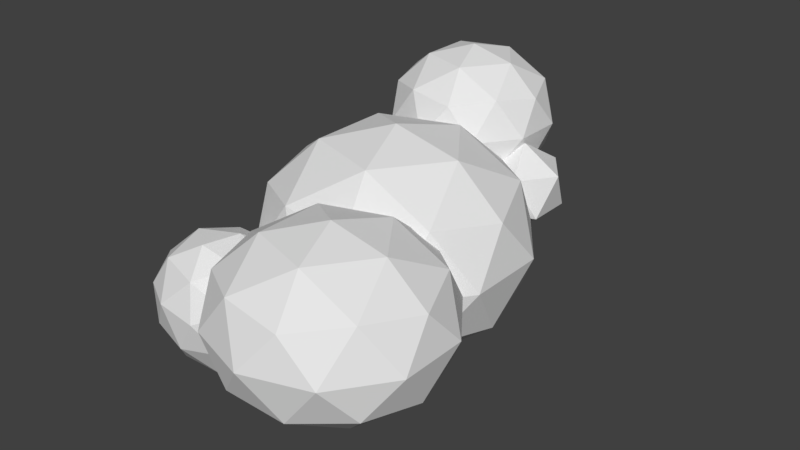 # Source: Cloud01.blend  (saved by Blender 2.79.0; exported with 4.5.12 LTS)
import bpy
from mathutils import Matrix  # noqa: F401  (used for matrix-valued properties, if any)

bpy.ops.wm.read_factory_settings(use_empty=True)
scene = bpy.context.scene
scene.name = 'Scene'

# ---- collections
col_collection_1 = bpy.data.collections.new('Collection 1'); scene.collection.children.link(col_collection_1)

# ---- world
world_world = bpy.data.worlds.new('World'); scene.world = world_world
world_world.color = (0.05088, 0.05088, 0.05088)
world_world.use_sun_shadow = False
world_world.sun_shadow_jitter_overblur = 0.0
world_world.cycles.sampling_method = 'MANUAL'

# ---- meshes
me_icosphere_001 = bpy.data.meshes.new('Icosphere.001')
me_icosphere_001.from_pydata([(0.0, 0.0, -1.0), (0.7236, -0.5257, -0.4472), (-0.2764, -0.8506, -0.4472), (-0.8944, 0.0, -0.4472), (-0.2764, 0.8506, -0.4472), (0.7236, 0.5257, -0.4472), (0.2764, -0.8506, 0.4472), (-0.7236, -0.5257, 0.4472), (-0.7236, 0.5257, 0.4472), (0.2764, 0.8506, 0.4472), (0.8944, 0.0, 0.4472), (0.0, 0.0, 1.0), (-0.1625, -0.5, -0.8507), (0.4253, -0.309, -0.8507), (0.2629, -0.809, -0.5257), (0.8506, 0.0, -0.5257), (0.4253, 0.309, -0.8507), (-0.5257, 0.0, -0.8507), (-0.6882, -0.5, -0.5257), (-0.1625, 0.5, -0.8507), (-0.6882, 0.5, -0.5257), (0.2629, 0.809, -0.5257), (0.9511, -0.309, 0.0), (0.9511, 0.309, 0.0), (0.0, -1.0, 0.0), (0.5878, -0.809, 0.0), (-0.9511, -0.309, 0.0), (-0.5878, -0.809, 0.0), (-0.5878, 0.809, 0.0), (-0.9511, 0.309, 0.0), (0.5878, 0.809, 0.0), (0.0, 1.0, 0.0), (0.6882, -0.5, 0.5257), (-0.2629, -0.809, 0.5257), (-0.8506, 0.0, 0.5257), (-0.2629, 0.809, 0.5257), (0.6882, 0.5, 0.5257), (0.1625, -0.5, 0.8507), (0.5257, 0.0, 0.8507), (-0.4253, -0.309, 0.8507), (-0.4253, 0.309, 0.8507), (0.1625, 0.5, 0.8507), (-0.7888, 0.566, -0.02244), (-0.49, 0.7087, -0.1513), (-0.5028, 0.5391, 0.2139), (-0.8101, 0.6072, 0.3925), (-0.9872, 0.819, 0.1376), (-0.7894, 0.8817, -0.1984), (-0.3267, 0.8382, 0.184), (-0.5245, 0.7754, 0.52), (-0.8239, 0.9484, 0.4729), (-0.8111, 1.118, 0.1077), (-0.5038, 1.05, -0.07085), (-0.5252, 1.091, 0.3441), (0.3675, 1.031, -0.252), (0.607, 0.8571, -0.03187), (0.276, 0.7496, -0.03187), (0.07148, 1.031, -0.03187), (0.276, 1.313, -0.03187), (0.607, 1.205, -0.03187), (0.459, 0.7496, 0.3243), (0.128, 0.8571, 0.3243), (0.128, 1.205, 0.3243), (0.459, 1.313, 0.3243), (0.6635, 1.031, 0.3243), (0.3675, 1.031, 0.5444), (-0.5427, -0.912, -0.8853), (-0.1537, -1.251, -0.6647), (-0.6913, -1.396, -0.7315), (-1.023, -1.017, -0.5566), (-0.6913, -0.6368, -0.3816), (-0.1537, -0.7819, -0.4485), (-0.3941, -1.566, -0.1997), (-0.9317, -1.421, -0.1329), (-0.9317, -0.9512, 0.08337), (-0.3941, -0.8061, 0.1502), (-0.06189, -1.186, -0.02475), (-0.5427, -1.291, 0.3039), (-0.63, -1.164, -0.8993), (-0.3141, -1.078, -0.86), (-0.4014, -1.363, -0.7696), (-0.08543, -1.002, -0.6033), (-0.3141, -0.8023, -0.7329), (-0.8253, -0.9403, -0.7965), (-0.9126, -1.225, -0.7061), (-0.63, -0.7171, -0.6936), (-0.9126, -0.7785, -0.5004), (-0.4014, -0.6406, -0.4369), (-0.03145, -1.239, -0.3542), (-0.03145, -0.9633, -0.2271), (-0.5427, -1.548, -0.4963), (-0.2267, -1.463, -0.457), (-1.054, -1.239, -0.3542), (-0.8587, -1.463, -0.457), (-0.8587, -0.7401, -0.1243), (-1.054, -0.9633, -0.2271), (-0.2267, -0.7401, -0.1243), (-0.5427, -0.6548, -0.08501), (-0.1728, -1.424, -0.08089), (-0.684, -1.562, -0.1444), (-1.0, -1.201, 0.02194), (-0.684, -0.8396, 0.1883), (-0.1728, -0.9775, 0.1248), (-0.4554, -1.486, 0.1123), (-0.2601, -1.262, 0.2151), (-0.7713, -1.4, 0.1516), (-0.7713, -1.124, 0.2787), (-0.4554, -1.039, 0.318), (0.4024, -1.08, -0.7711), (1.004, -1.517, -0.3395), (0.1725, -1.788, -0.3395), (-0.3415, -1.08, -0.3395), (0.1725, -0.3727, -0.3395), (1.004, -0.643, -0.3395), (0.6323, -1.788, 0.3589), (-0.1995, -1.517, 0.3589), (-0.1995, -0.643, 0.3589), (0.6323, -0.3727, 0.3589), (1.146, -1.08, 0.3589), (0.4024, -1.08, 0.7905), (0.2673, -1.496, -0.6545), (0.7561, -1.337, -0.6545), (0.621, -1.753, -0.4008), (1.11, -1.08, -0.4008), (0.7561, -0.8232, -0.6545), (-0.03489, -1.08, -0.6545), (-0.17, -1.496, -0.4008), (0.2673, -0.6644, -0.6545), (-0.17, -0.6644, -0.4008), (0.621, -0.4074, -0.4008), (1.193, -1.337, 0.009711), (1.193, -0.8232, 0.009711), (0.4024, -1.912, 0.009711), (0.8912, -1.753, 0.009711), (-0.3886, -1.337, 0.009711), (-0.0865, -1.753, 0.009711), (-0.0865, -0.4073, 0.009711), (-0.3886, -0.8232, 0.009711), (0.8912, -0.4073, 0.009711), (0.4024, -0.2485, 0.009711), (0.9748, -1.496, 0.4202), (0.1837, -1.753, 0.4202), (-0.3051, -1.08, 0.4202), (0.1837, -0.4074, 0.4202), (0.9748, -0.6644, 0.4202), (0.5375, -1.496, 0.6739), (0.8396, -1.08, 0.6739), (0.04863, -1.337, 0.6739), (0.04863, -0.8232, 0.6739), (0.5375, -0.6644, 0.6739), (-0.2358, 1.19, -0.05669), (0.2242, 0.8555, 0.306), (-0.4116, 0.6489, 0.306), (-0.8045, 1.19, 0.306), (-0.4116, 1.731, 0.306), (0.2242, 1.524, 0.306), (-0.0601, 0.6489, 0.8929), (-0.6959, 0.8555, 0.8929), (-0.6959, 1.524, 0.8929), (-0.0601, 1.731, 0.8929), (0.3328, 1.19, 0.8929), (-0.2358, 1.19, 1.256), (-0.3391, 0.8718, 0.0413), (0.03459, 0.9932, 0.0413), (-0.0687, 0.6753, 0.2545), (0.305, 1.19, 0.2545), (0.03459, 1.386, 0.0413), (-0.5701, 1.19, 0.0413), (-0.6734, 0.8718, 0.2545), (-0.3391, 1.508, 0.0413), (-0.6734, 1.508, 0.2545), (-0.0687, 1.704, 0.2545), (0.3689, 0.9932, 0.5994), (0.3689, 1.386, 0.5994), (-0.2358, 0.5539, 0.5994), (0.1379, 0.6753, 0.5994), (-0.8405, 0.9932, 0.5994), (-0.6095, 0.6753, 0.5994), (-0.6095, 1.704, 0.5994), (-0.8405, 1.386, 0.5994), (0.1379, 1.704, 0.5994), (-0.2358, 1.826, 0.5994), (0.2017, 0.8718, 0.9444), (-0.403, 0.6753, 0.9444), (-0.7767, 1.19, 0.9444), (-0.403, 1.704, 0.9444), (0.2017, 1.508, 0.9444), (-0.1325, 0.8718, 1.158), (0.09843, 1.19, 1.158), (-0.5062, 0.9932, 1.158), (-0.5062, 1.386, 1.158), (-0.1325, 1.508, 1.158)], [], [(0, 13, 12), (1, 13, 15), (0, 12, 17), (0, 17, 19), (0, 19, 16), (1, 15, 22), (2, 14, 24), (3, 18, 26), (4, 20, 28), (5, 21, 30), (1, 22, 25), (2, 24, 27), (3, 26, 29), (4, 28, 31), (5, 30, 23), (6, 32, 37), (7, 33, 39), (8, 34, 40), (9, 35, 41), (10, 36, 38), (38, 41, 11), (38, 36, 41), (36, 9, 41), (41, 40, 11), (41, 35, 40), (35, 8, 40), (40, 39, 11), (40, 34, 39), (34, 7, 39), (39, 37, 11), (39, 33, 37), (33, 6, 37), (37, 38, 11), (37, 32, 38), (32, 10, 38), (23, 36, 10), (23, 30, 36), (30, 9, 36), (31, 35, 9), (31, 28, 35), (28, 8, 35), (29, 34, 8), (29, 26, 34), (26, 7, 34), (27, 33, 7), (27, 24, 33), (24, 6, 33), (25, 32, 6), (25, 22, 32), (22, 10, 32), (30, 31, 9), (30, 21, 31), (21, 4, 31), (28, 29, 8), (28, 20, 29), (20, 3, 29), (26, 27, 7), (26, 18, 27), (18, 2, 27), (24, 25, 6), (24, 14, 25), (14, 1, 25), (22, 23, 10), (22, 15, 23), (15, 5, 23), (16, 21, 5), (16, 19, 21), (19, 4, 21), (19, 20, 4), (19, 17, 20), (17, 3, 20), (17, 18, 3), (17, 12, 18), (12, 2, 18), (15, 16, 5), (15, 13, 16), (13, 0, 16), (12, 14, 2), (12, 13, 14), (13, 1, 14), (42, 43, 44), (43, 42, 47), (42, 44, 45), (42, 45, 46), (42, 46, 47), (43, 47, 52), (44, 43, 48), (45, 44, 49), (46, 45, 50), (47, 46, 51), (43, 52, 48), (44, 48, 49), (45, 49, 50), (46, 50, 51), (47, 51, 52), (48, 52, 53), (49, 48, 53), (50, 49, 53), (51, 50, 53), (52, 51, 53), (54, 55, 56), (55, 54, 59), (54, 56, 57), (54, 57, 58), (54, 58, 59), (55, 59, 64), (56, 55, 60), (57, 56, 61), (58, 57, 62), (59, 58, 63), (55, 64, 60), (56, 60, 61), (57, 61, 62), (58, 62, 63), (59, 63, 64), (60, 64, 65), (61, 60, 65), (62, 61, 65), (63, 62, 65), (64, 63, 65), (66, 79, 78), (67, 79, 81), (66, 78, 83), (66, 83, 85), (66, 85, 82), (67, 81, 88), (68, 80, 90), (69, 84, 92), (70, 86, 94), (71, 87, 96), (67, 88, 91), (68, 90, 93), (69, 92, 95), (70, 94, 97), (71, 96, 89), (72, 98, 103), (73, 99, 105), (74, 100, 106), (75, 101, 107), (76, 102, 104), (104, 107, 77), (104, 102, 107), (102, 75, 107), (107, 106, 77), (107, 101, 106), (101, 74, 106), (106, 105, 77), (106, 100, 105), (100, 73, 105), (105, 103, 77), (105, 99, 103), (99, 72, 103), (103, 104, 77), (103, 98, 104), (98, 76, 104), (89, 102, 76), (89, 96, 102), (96, 75, 102), (97, 101, 75), (97, 94, 101), (94, 74, 101), (95, 100, 74), (95, 92, 100), (92, 73, 100), (93, 99, 73), (93, 90, 99), (90, 72, 99), (91, 98, 72), (91, 88, 98), (88, 76, 98), (96, 97, 75), (96, 87, 97), (87, 70, 97), (94, 95, 74), (94, 86, 95), (86, 69, 95), (92, 93, 73), (92, 84, 93), (84, 68, 93), (90, 91, 72), (90, 80, 91), (80, 67, 91), (88, 89, 76), (88, 81, 89), (81, 71, 89), (82, 87, 71), (82, 85, 87), (85, 70, 87), (85, 86, 70), (85, 83, 86), (83, 69, 86), (83, 84, 69), (83, 78, 84), (78, 68, 84), (81, 82, 71), (81, 79, 82), (79, 66, 82), (78, 80, 68), (78, 79, 80), (79, 67, 80), (108, 121, 120), (109, 121, 123), (108, 120, 125), (108, 125, 127), (108, 127, 124), (109, 123, 130), (110, 122, 132), (111, 126, 134), (112, 128, 136), (113, 129, 138), (109, 130, 133), (110, 132, 135), (111, 134, 137), (112, 136, 139), (113, 138, 131), (114, 140, 145), (115, 141, 147), (116, 142, 148), (117, 143, 149), (118, 144, 146), (146, 149, 119), (146, 144, 149), (144, 117, 149), (149, 148, 119), (149, 143, 148), (143, 116, 148), (148, 147, 119), (148, 142, 147), (142, 115, 147), (147, 145, 119), (147, 141, 145), (141, 114, 145), (145, 146, 119), (145, 140, 146), (140, 118, 146), (131, 144, 118), (131, 138, 144), (138, 117, 144), (139, 143, 117), (139, 136, 143), (136, 116, 143), (137, 142, 116), (137, 134, 142), (134, 115, 142), (135, 141, 115), (135, 132, 141), (132, 114, 141), (133, 140, 114), (133, 130, 140), (130, 118, 140), (138, 139, 117), (138, 129, 139), (129, 112, 139), (136, 137, 116), (136, 128, 137), (128, 111, 137), (134, 135, 115), (134, 126, 135), (126, 110, 135), (132, 133, 114), (132, 122, 133), (122, 109, 133), (130, 131, 118), (130, 123, 131), (123, 113, 131), (124, 129, 113), (124, 127, 129), (127, 112, 129), (127, 128, 112), (127, 125, 128), (125, 111, 128), (125, 126, 111), (125, 120, 126), (120, 110, 126), (123, 124, 113), (123, 121, 124), (121, 108, 124), (120, 122, 110), (120, 121, 122), (121, 109, 122), (150, 163, 162), (151, 163, 165), (150, 162, 167), (150, 167, 169), (150, 169, 166), (151, 165, 172), (152, 164, 174), (153, 168, 176), (154, 170, 178), (155, 171, 180), (151, 172, 175), (152, 174, 177), (153, 176, 179), (154, 178, 181), (155, 180, 173), (156, 182, 187), (157, 183, 189), (158, 184, 190), (159, 185, 191), (160, 186, 188), (188, 191, 161), (188, 186, 191), (186, 159, 191), (191, 190, 161), (191, 185, 190), (185, 158, 190), (190, 189, 161), (190, 184, 189), (184, 157, 189), (189, 187, 161), (189, 183, 187), (183, 156, 187), (187, 188, 161), (187, 182, 188), (182, 160, 188), (173, 186, 160), (173, 180, 186), (180, 159, 186), (181, 185, 159), (181, 178, 185), (178, 158, 185), (179, 184, 158), (179, 176, 184), (176, 157, 184), (177, 183, 157), (177, 174, 183), (174, 156, 183), (175, 182, 156), (175, 172, 182), (172, 160, 182), (180, 181, 159), (180, 171, 181), (171, 154, 181), (178, 179, 158), (178, 170, 179), (170, 153, 179), (176, 177, 157), (176, 168, 177), (168, 152, 177), (174, 175, 156), (174, 164, 175), (164, 151, 175), (172, 173, 160), (172, 165, 173), (165, 155, 173), (166, 171, 155), (166, 169, 171), (169, 154, 171), (169, 170, 154), (169, 167, 170), (167, 153, 170), (167, 168, 153), (167, 162, 168), (162, 152, 168), (165, 166, 155), (165, 163, 166), (163, 150, 166), (162, 164, 152), (162, 163, 164), (163, 151, 164)])
me_icosphere_001.use_remesh_preserve_volume = False
me_icosphere_001.use_remesh_preserve_attributes = False
me_icosphere_001.use_mirror_vertex_groups = False
me_icosphere_001.update()

# ---- objects
ob_cloud01 = bpy.data.objects.new('Cloud01', me_icosphere_001)

# ---- transforms, parenting, visibility, modifiers, constraints
ob_cloud01.location = (0.0, 0.0, 0.0)
ob_cloud01.scale = (1.0, 1.0, 0.8313)
ob_cloud01.lineart.crease_threshold = 0.0

# ---- collection membership
col_collection_1.objects.link(ob_cloud01)

# ---- scene / render settings (as saved in the file)
scene.frame_start = 1; scene.frame_end = 250; scene.frame_set(1)
scene.render.engine = 'BLENDER_EEVEE_NEXT'
scene.render.resolution_percentage = 50
scene.render.dither_intensity = 0.0
scene.cycles.use_denoising = False
scene.cycles.samples = 128
scene.cycles.sampling_pattern = 'TABULATED_SOBOL'
scene.cycles.use_adaptive_sampling = False
scene.cycles.use_light_tree = False
scene.cycles.blur_glossy = 0.0
scene.cycles.sample_clamp_indirect = 0.0
scene.view_settings.view_transform = 'Standard'
bpy.context.view_layer.update()

# ---- added for rendering (the .blend has no active camera and no usable light): camera, sun
cam_auto = bpy.data.cameras.new('AutoCamera')
cam_auto.lens = 50.0
cam_auto.sensor_width = 36.0
cam_auto.clip_end = 1000.0
ob_auto_camera = bpy.data.objects.new('AutoCamera', cam_auto)
scene.collection.objects.link(ob_auto_camera)
ob_auto_camera.location = (4.46181, -5.31372, 3.61988)
ob_auto_camera.rotation_euler = (1.09748, -7.21219e-08, 0.694738)
scene.camera = ob_auto_camera
light_auto_sun = bpy.data.lights.new('AutoSun', 'SUN')
light_auto_sun.energy = 3.0
light_auto_sun.angle = 0.0523599
ob_auto_sun = bpy.data.objects.new('AutoSun', light_auto_sun)
scene.collection.objects.link(ob_auto_sun)
ob_auto_sun.rotation_euler = (0.872665, 0.174533, 0.523599)
bpy.context.view_layer.update()
